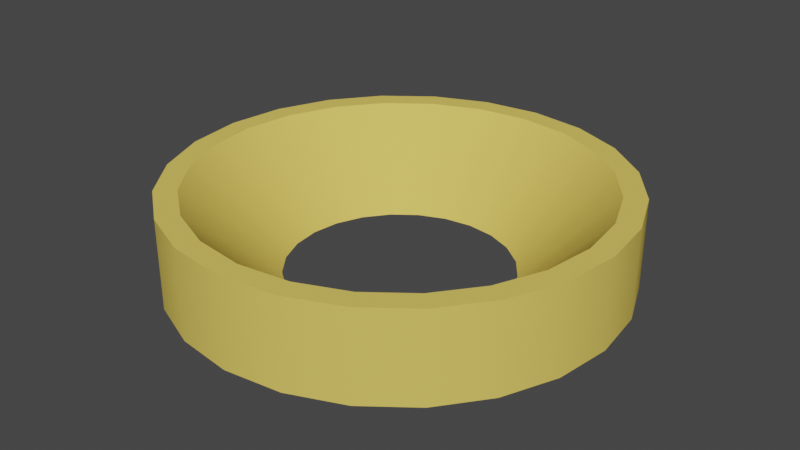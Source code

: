# Source: modeling-workbench.blend  (saved by Blender 2.90.8; exported with 4.5.12 LTS)
import bpy
from mathutils import Matrix  # noqa: F401  (used for matrix-valued properties, if any)

bpy.ops.wm.read_factory_settings(use_empty=True)
scene = bpy.context.scene
scene.name = 'Scene'

# ---- collections
col_collection = bpy.data.collections.new('Collection'); scene.collection.children.link(col_collection)

# ---- materials (node trees are filled in below, after node groups)
mat_material_001 = bpy.data.materials.new('Material.001')
mat_material_001.use_transparent_shadow = False
mat_material_001.diffuse_color = (0.8, 0.6044, 0.1222, 1.0)

# ---- material node trees

# ---- world
world_world = bpy.data.worlds.new('World'); scene.world = world_world
world_world.use_nodes = True; world_world.node_tree.nodes.clear()
_N = world_world.node_tree.nodes; _L = world_world.node_tree.links
n0 = _N.new('ShaderNodeOutputWorld'); n0.name = 'World Output'; n0.location = (300, 300)
n1 = _N.new('ShaderNodeBackground'); n1.name = 'Background'; n1.location = (10, 300)
n1.inputs[0].default_value = (0.05088, 0.05088, 0.05088, 1.0)
_L.new(n1.outputs[0], n0.inputs[0])
n0.is_active_output = True
world_world.color = (0.05088, 0.05088, 0.05088)
world_world.use_sun_shadow = False
world_world.sun_shadow_jitter_overblur = 0.0

# ---- meshes
me_circle = bpy.data.meshes.new('Circle')
me_circle.from_pydata([(0.0, 0.5, -0.1), (-0.1294, 0.483, -0.1), (-0.25, 0.433, -0.1), (-0.3536, 0.3536, -0.1), (-0.433, 0.25, -0.1), (-0.483, 0.1294, -0.1), (-0.5, 3.775e-08, -0.1), (-0.483, -0.1294, -0.1), (-0.433, -0.25, -0.1), (-0.3536, -0.3536, -0.1), (-0.25, -0.433, -0.1), (-0.1294, -0.483, -0.1), (-1.947e-07, -0.5, -0.1), (0.1294, -0.483, -0.1), (0.25, -0.433, -0.1), (0.3536, -0.3536, -0.1), (0.433, -0.25, -0.1), (0.483, -0.1294, -0.1), (0.5, -2.325e-07, -0.1), (0.483, 0.1294, -0.1), (0.433, 0.25, -0.1), (0.3536, 0.3536, -0.1), (0.25, 0.433, -0.1), (0.1294, 0.483, -0.1), (0.0, 0.5, 0.1), (-0.1294, 0.483, 0.1), (-0.25, 0.433, 0.1), (-0.3536, 0.3536, 0.1), (-0.433, 0.25, 0.1), (-0.483, 0.1294, 0.1), (-0.5, 3.775e-08, 0.1), (-0.483, -0.1294, 0.1), (-0.433, -0.25, 0.1), (-0.3536, -0.3536, 0.1), (-0.25, -0.433, 0.1), (-0.1294, -0.483, 0.1), (-1.947e-07, -0.5, 0.1), (0.1294, -0.483, 0.1), (0.25, -0.433, 0.1), (0.3536, -0.3536, 0.1), (0.433, -0.25, 0.1), (0.483, -0.1294, 0.1), (0.5, -2.325e-07, 0.1), (0.483, 0.1294, 0.1), (0.433, 0.25, 0.1), (0.3536, 0.3536, 0.1), (0.25, 0.433, 0.1), (0.1294, 0.483, 0.1), (-9.934e-10, 0.45, 0.1), (-0.1165, 0.4347, 0.1), (-0.225, 0.3897, 0.1), (-0.3182, 0.3182, 0.1), (-0.3897, 0.225, 0.1), (-0.4347, 0.1165, 0.1), (-0.45, 2.764e-08, 0.1), (-0.4347, -0.1165, 0.1), (-0.3897, -0.225, 0.1), (-0.3182, -0.3182, 0.1), (-0.225, -0.3897, 0.1), (-0.1165, -0.4347, 0.1), (-1.762e-07, -0.45, 0.1), (0.1165, -0.4347, 0.1), (0.225, -0.3897, 0.1), (0.3182, -0.3182, 0.1), (0.3897, -0.225, 0.1), (0.4347, -0.1165, 0.1), (0.45, -2.155e-07, 0.1), (0.4347, 0.1165, 0.1), (0.3897, 0.225, 0.1), (0.3182, 0.3182, 0.1), (0.225, 0.3897, 0.1), (0.1165, 0.4347, 0.1), (-4.243e-09, 0.25, -0.1), (-0.0647, 0.2415, -0.1), (-0.125, 0.2165, -0.1), (-0.1768, 0.1768, -0.1), (-0.2165, 0.125, -0.1), (-0.2415, 0.0647, -0.1), (-0.25, -1.245e-08, -0.1), (-0.2415, -0.0647, -0.1), (-0.2165, -0.125, -0.1), (-0.1768, -0.1768, -0.1), (-0.125, -0.2165, -0.1), (-0.0647, -0.2415, -0.1), (-1.016e-07, -0.25, -0.1), (0.0647, -0.2415, -0.1), (0.125, -0.2165, -0.1), (0.1768, -0.1768, -0.1), (0.2165, -0.125, -0.1), (0.2415, -0.0647, -0.1), (0.25, -1.475e-07, -0.1), (0.2415, 0.0647, -0.1), (0.2165, 0.125, -0.1), (0.1768, 0.1768, -0.1), (0.125, 0.2165, -0.1), (0.0647, 0.2415, -0.1)], [], [(22, 46, 45, 21), (15, 39, 38, 14), (8, 32, 31, 7), (23, 47, 46, 22), (1, 25, 24, 0), (16, 40, 39, 15), (9, 33, 32, 8), (0, 24, 47, 23), (2, 26, 25, 1), (17, 41, 40, 16), (10, 34, 33, 9), (3, 27, 26, 2), (18, 42, 41, 17), (11, 35, 34, 10), (4, 28, 27, 3), (19, 43, 42, 18), (12, 36, 35, 11), (5, 29, 28, 4), (20, 44, 43, 19), (13, 37, 36, 12), (6, 30, 29, 5), (21, 45, 44, 20), (14, 38, 37, 13), (7, 31, 30, 6), (37, 61, 60, 36), (30, 54, 53, 29), (45, 69, 68, 44), (38, 62, 61, 37), (31, 55, 54, 30), (46, 70, 69, 45), (39, 63, 62, 38), (32, 56, 55, 31), (47, 71, 70, 46), (25, 49, 48, 24), (40, 64, 63, 39), (33, 57, 56, 32), (24, 48, 71, 47), (26, 50, 49, 25), (41, 65, 64, 40), (34, 58, 57, 33), (27, 51, 50, 26), (42, 66, 65, 41), (35, 59, 58, 34), (28, 52, 51, 27), (43, 67, 66, 42), (36, 60, 59, 35), (29, 53, 52, 28), (44, 68, 67, 43), (48, 72, 95, 71), (50, 74, 73, 49), (65, 89, 88, 64), (58, 82, 81, 57), (51, 75, 74, 50), (66, 90, 89, 65), (59, 83, 82, 58), (52, 76, 75, 51), (67, 91, 90, 66), (60, 84, 83, 59), (53, 77, 76, 52), (68, 92, 91, 67), (61, 85, 84, 60), (54, 78, 77, 53), (69, 93, 92, 68), (62, 86, 85, 61), (55, 79, 78, 54), (70, 94, 93, 69), (63, 87, 86, 62), (56, 80, 79, 55), (71, 95, 94, 70), (49, 73, 72, 48), (64, 88, 87, 63), (57, 81, 80, 56)])
me_circle.polygons.foreach_set('use_smooth', [True] * 72)
_uv = me_circle.uv_layers.new(name='UVMap')
_uv.uv.foreach_set('vector', [0.0, 0.0, 0.0, 0.0, 0.0, 0.0, 0.0, 0.0, 0.0, 0.0, 0.0, 0.0, 0.0, 0.0, 0.0, 0.0, 0.0, 0.0, 0.0, 0.0, 0.0, 0.0, 0.0, 0.0, 0.0, 0.0, 0.0, 0.0, 0.0, 0.0, 0.0, 0.0, 0.0, 0.0, 0.0, 0.0, 0.0, 0.0, 0.0, 0.0, 0.0, 0.0, 0.0, 0.0, 0.0, 0.0, 0.0, 0.0, 0.0, 0.0, 0.0, 0.0, 0.0, 0.0, 0.0, 0.0, 0.0, 0.0, 0.0, 0.0, 0.0, 0.0, 0.0, 0.0, 0.0, 0.0, 0.0, 0.0, 0.0, 0.0, 0.0, 0.0, 0.0, 0.0, 0.0, 0.0, 0.0, 0.0, 0.0, 0.0, 0.0, 0.0, 0.0, 0.0, 0.0, 0.0, 0.0, 0.0, 0.0, 0.0, 0.0, 0.0, 0.0, 0.0, 0.0, 0.0, 0.0, 0.0, 0.0, 0.0, 0.0, 0.0, 0.0, 0.0, 0.0, 0.0, 0.0, 0.0, 0.0, 0.0, 0.0, 0.0, 0.0, 0.0, 0.0, 0.0, 0.0, 0.0, 0.0, 0.0, 0.0, 0.0, 0.0, 0.0, 0.0, 0.0, 0.0, 0.0, 0.0, 0.0, 0.0, 0.0, 0.0, 0.0, 0.0, 0.0, 0.0, 0.0, 0.0, 0.0, 0.0, 0.0, 0.0, 0.0, 0.0, 0.0, 0.0, 0.0, 0.0, 0.0, 0.0, 0.0, 0.0, 0.0, 0.0, 0.0, 0.0, 0.0, 0.0, 0.0, 0.0, 0.0, 0.0, 0.0, 0.0, 0.0, 0.0, 0.0, 0.0, 0.0, 0.0, 0.0, 0.0, 0.0, 0.0, 0.0, 0.0, 0.0, 0.0, 0.0, 0.0, 0.0, 0.0, 0.0, 0.0, 0.0, 0.0, 0.0, 0.0, 0.0, 0.0, 0.0, 0.0, 0.0, 0.0, 0.0, 0.0, 0.0, 0.0, 0.0, 0.0, 0.0, 0.0, 0.0, 0.0, 0.0, 0.0, 0.0, 0.0, 0.0, 0.0, 0.0, 0.0, 0.0, 0.0, 0.0, 0.0, 0.0, 0.0, 0.0, 0.0, 0.0, 0.0, 0.0, 0.0, 0.0, 0.0, 0.0, 0.0, 0.0, 0.0, 0.0, 0.0, 0.0, 0.0, 0.0, 0.0, 0.0, 0.0, 0.0, 0.0, 0.0, 0.0, 0.0, 0.0, 0.0, 0.0, 0.0, 0.0, 0.0, 0.0, 0.0, 0.0, 0.0, 0.0, 0.0, 0.0, 0.0, 0.0, 0.0, 0.0, 0.0, 0.0, 0.0, 0.0, 0.0, 0.0, 0.0, 0.0, 0.0, 0.0, 0.0, 0.0, 0.0, 0.0, 0.0, 0.0, 0.0, 0.0, 0.0, 0.0, 0.0, 0.0, 0.0, 0.0, 0.0, 0.0, 0.0, 0.0, 0.0, 0.0, 0.0, 0.0, 0.0, 0.0, 0.0, 0.0, 0.0, 0.0, 0.0, 0.0, 0.0, 0.0, 0.0, 0.0, 0.0, 0.0, 0.0, 0.0, 0.0, 0.0, 0.0, 0.0, 0.0, 0.0, 0.0, 0.0, 0.0, 0.0, 0.0, 0.0, 0.0, 0.0, 0.0, 0.0, 0.0, 0.0, 0.0, 0.0, 0.0, 0.0, 0.0, 0.0, 0.0, 0.0, 0.0, 0.0, 0.0, 0.0, 0.0, 0.0, 0.0, 0.0, 0.0, 0.0, 0.0, 0.0, 0.0, 0.0, 0.0, 0.0, 0.0, 0.0, 0.0, 0.0, 0.0, 0.0, 0.0, 0.0, 0.0, 0.0, 0.0, 0.0, 0.0, 0.0, 0.0, 0.0, 0.0, 0.0, 0.0, 0.0, 0.0, 0.0, 0.0, 0.0, 0.0, 0.0, 0.0, 0.0, 0.0, 0.0, 0.0, 0.0, 0.0, 0.0, 0.0, 0.0, 0.0, 0.0, 0.0, 0.0, 0.0, 0.0, 0.0, 0.0, 0.0, 0.0, 0.0, 0.0, 0.0, 0.0, 0.0, 0.0, 0.0, 0.0, 0.0, 0.0, 0.0, 0.0, 0.0, 0.0, 0.0, 0.0, 0.0, 0.0, 0.0, 0.0, 0.0, 0.0, 0.0, 0.0, 0.0, 0.0, 0.0, 0.0, 0.0, 0.0, 0.0, 0.0, 0.0, 0.0, 0.0, 0.0, 0.0, 0.0, 0.0, 0.0, 0.0, 0.0, 0.0, 0.0, 0.0, 0.0, 0.0, 0.0, 0.0, 0.0, 0.0, 0.0, 0.0, 0.0, 0.0, 0.0, 0.0, 0.0, 0.0, 0.0, 0.0, 0.0, 0.0, 0.0, 0.0, 0.0, 0.0, 0.0, 0.0, 0.0, 0.0, 0.0, 0.0, 0.0, 0.0, 0.0, 0.0, 0.0, 0.0, 0.0, 0.0, 0.0, 0.0, 0.0, 0.0, 0.0, 0.0, 0.0, 0.0, 0.0, 0.0, 0.0, 0.0, 0.0, 0.0, 0.0, 0.0, 0.0, 0.0, 0.0, 0.0, 0.0, 0.0, 0.0, 0.0, 0.0, 0.0, 0.0, 0.0, 0.0, 0.0, 0.0, 0.0, 0.0, 0.0, 0.0, 0.0, 0.0, 0.0, 0.0, 0.0, 0.0, 0.0, 0.0, 0.0, 0.0, 0.0, 0.0, 0.0, 0.0, 0.0, 0.0, 0.0, 0.0, 0.0, 0.0, 0.0, 0.0, 0.0, 0.0, 0.0, 0.0, 0.0, 0.0, 0.0, 0.0, 0.0, 0.0, 0.0, 0.0, 0.0, 0.0, 0.0, 0.0, 0.0, 0.0, 0.0, 0.0, 0.0, 0.0, 0.0, 0.0, 0.0, 0.0, 0.0, 0.0, 0.0, 0.0, 0.0, 0.0, 0.0, 0.0, 0.0, 0.0, 0.0, 0.0, 0.0, 0.0, 0.0])
me_circle.materials.append(mat_material_001)
me_circle.use_remesh_fix_poles = True
me_circle.use_remesh_preserve_attributes = False
me_circle.use_mirror_vertex_groups = False
me_circle.update()

# ---- objects
ob_circle = bpy.data.objects.new('Circle', me_circle)

# ---- transforms, parenting, visibility, modifiers, constraints
ob_circle.location = (0.0, 0.0, 0.0)
ob_circle.lineart.crease_threshold = 0.0
_m = ob_circle.modifiers.new('EdgeSplit', 'EDGE_SPLIT')

# ---- collection membership
col_collection.objects.link(ob_circle)

# ---- scene / render settings (as saved in the file)
scene.frame_start = 1; scene.frame_end = 250; scene.frame_set(1)
scene.render.engine = 'BLENDER_EEVEE_NEXT'
scene.cycles.use_denoising = False
scene.cycles.samples = 128
scene.cycles.sampling_pattern = 'TABULATED_SOBOL'
scene.cycles.use_adaptive_sampling = False
scene.cycles.use_light_tree = False
scene.view_settings.view_transform = 'Filmic'
bpy.context.view_layer.update()

# ---- added for rendering (the .blend has no active camera and no usable light): camera, sun
cam_auto = bpy.data.cameras.new('AutoCamera')
cam_auto.lens = 50.0
cam_auto.sensor_width = 36.0
cam_auto.clip_end = 1000.0
ob_auto_camera = bpy.data.objects.new('AutoCamera', cam_auto)
scene.collection.objects.link(ob_auto_camera)
ob_auto_camera.location = (1.32149, -1.58578, 1.05719)
ob_auto_camera.rotation_euler = (1.09748, -7.21219e-08, 0.694738)
scene.camera = ob_auto_camera
light_auto_sun = bpy.data.lights.new('AutoSun', 'SUN')
light_auto_sun.energy = 3.0
light_auto_sun.angle = 0.0523599
ob_auto_sun = bpy.data.objects.new('AutoSun', light_auto_sun)
scene.collection.objects.link(ob_auto_sun)
ob_auto_sun.rotation_euler = (0.872665, 0.174533, 0.523599)
bpy.context.view_layer.update()

